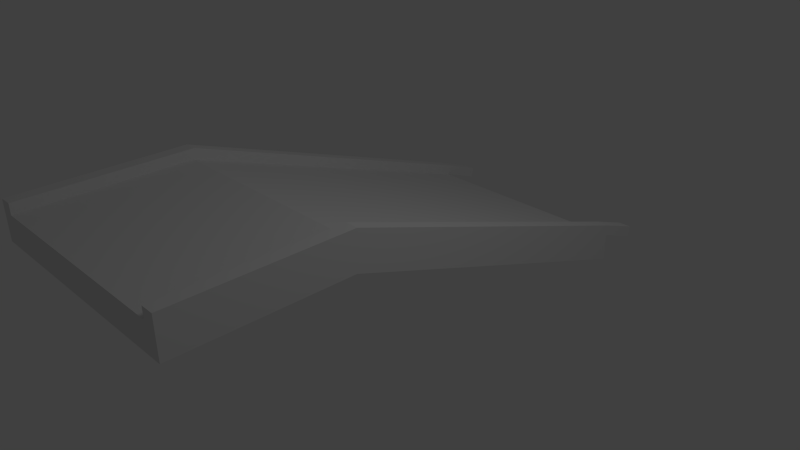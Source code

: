 # Source: RampeMontee.blend  (saved by Blender 2.61.0; exported with 4.5.12 LTS)
import bpy
from mathutils import Matrix  # noqa: F401  (used for matrix-valued properties, if any)

bpy.ops.wm.read_factory_settings(use_empty=True)
scene = bpy.context.scene
scene.name = 'Scene'

# ---- collections
col_collection_1 = bpy.data.collections.new('Collection 1'); scene.collection.children.link(col_collection_1)

# ---- materials (node trees are filled in below, after node groups)
mat_material = bpy.data.materials.new('Material')
mat_material.alpha_threshold = 0.0
mat_material.use_transparent_shadow = False
mat_material.roughness = 0.5
mat_material.line_color = (0.0, 0.0, 0.0, 1.0)

# ---- material node trees

# ---- world
world_world = bpy.data.worlds.new('World'); scene.world = world_world
world_world.color = (0.05088, 0.05088, 0.05088)
world_world.use_sun_shadow = False
world_world.sun_shadow_jitter_overblur = 0.0
world_world.cycles.sampling_method = 'MANUAL'
world_world.cycles.sample_map_resolution = 256

# ---- cameras
cam_camera = bpy.data.cameras.new('Camera')
cam_camera.clip_end = 100.0
cam_camera.lens = 35.0
cam_camera.sensor_width = 32.0
cam_camera.sensor_height = 18.0
cam_camera.ortho_scale = 7.314
cam_camera.dof.focus_distance = 0.0
cam_camera.dof.aperture_fstop = 128.0

# ---- lights
light_lamp = bpy.data.lights.new('Lamp', 'POINT')
light_lamp.transmission_factor = 0.0
light_lamp.cutoff_distance = 30.0
light_lamp.energy = 100.0
light_lamp.shadow_buffer_clip_start = 1.001
light_lamp.shadow_soft_size = 1.0
light_lamp.shadow_maximum_resolution = 0.006
light_lamp.use_absolute_resolution = True
light_lamp.cycles.use_multiple_importance_sampling = False

# ---- meshes
me_cube = bpy.data.meshes.new('Cube')
me_cube.from_pydata([(1.187, -1.275, 0.6969), (1.187, -3.64, 0.6969), (-2.204, -3.64, 0.6969), (-2.204, -1.275, 0.6969), (1.187, -1.275, 1.091), (1.187, -3.64, 1.091), (-2.204, -3.64, 1.091), (-2.204, -1.275, 1.091), (-2.204, 3.5, -0.5529), (1.187, 3.5, -0.5529), (-2.204, 3.5, -0.9472), (1.187, 3.5, -0.9472), (1.005, -1.275, 0.6969), (-2.022, -1.275, 0.6969), (1.005, -3.64, 0.6969), (-2.022, -3.64, 0.6969), (1.005, -1.275, 1.091), (-2.022, -1.275, 1.091), (1.005, -3.64, 1.091), (-2.022, -3.64, 1.091), (-2.022, 3.5, -0.5529), (1.005, 3.5, -0.5529), (-2.022, 3.5, -0.9472), (1.005, 3.5, -0.9472), (1.005, 3.526, -0.4008), (1.005, -1.25, 1.243), (-2.022, -1.25, 1.243), (-2.022, 3.526, -0.4008), (-2.022, -3.64, 1.243), (1.005, -3.64, 1.243), (1.187, 3.526, -0.4008), (-2.204, 3.526, -0.4008), (-2.204, -3.64, 1.243), (1.187, -3.64, 1.243), (-2.204, -1.25, 1.243), (1.187, -1.25, 1.243), (-2.022, 4.127, -0.6264), (-2.204, 4.127, -0.6264), (-2.204, 4.102, -0.7785), (1.187, 4.102, -0.7785), (1.187, 4.127, -0.6264), (1.005, 4.127, -0.6264), (-2.022, 4.102, -0.7785), (1.005, 4.102, -0.7785)], [], [(0, 4, 5, 1), (2, 6, 7, 3), (3, 7, 8, 10), (4, 0, 11, 9), (12, 0, 1, 14), (14, 15, 13, 12), (15, 2, 3, 13), (16, 17, 19, 18), (5, 18, 14, 1), (18, 19, 15, 14), (19, 6, 2, 15), (17, 16, 21, 20), (0, 12, 23, 11), (12, 13, 22, 23), (13, 3, 10, 22), (11, 23, 21, 9), (23, 22, 20, 21), (22, 10, 8, 20), (21, 16, 25, 24), (17, 20, 27, 26), (19, 17, 26, 28), (16, 18, 29, 25), (6, 19, 28, 32), (18, 5, 33, 29), (8, 7, 34, 31), (4, 9, 30, 35), (7, 6, 32, 34), (5, 4, 35, 33), (25, 35, 30, 24), (34, 26, 27, 31), (26, 34, 32, 28), (35, 25, 29, 33), (31, 27, 36, 37), (8, 31, 37, 38), (30, 9, 39, 40), (24, 30, 40, 41), (27, 20, 42, 36), (21, 24, 41, 43), (9, 21, 43, 39), (20, 8, 38, 42), (42, 38, 37, 36), (39, 43, 41, 40)])
_uv = me_cube.uv_layers.new(name='UVMap')
_uv.uv.foreach_set('vector', [0.6184, 0.5149, 0.6101, 0.539, 0.4653, 0.4891, 0.4736, 0.465, 0.471, 0.5983, 0.4653, 0.5734, 0.6145, 0.539, 0.6203, 0.5639, 0.6203, 0.5639, 0.6145, 0.539, 0.9398, 0.5734, 0.9455, 0.5983, 0.6101, 0.539, 0.6184, 0.5149, 0.9455, 0.5149, 0.9372, 0.539, 0.1484, 0.2013, 0.1484, 0.2127, 2.779e-07, 0.2127, 2.779e-07, 0.2013, 2.779e-07, 0.2013, 3.088e-08, 0.01139, 0.1484, 0.01139, 0.1484, 0.2013, 3.088e-08, 0.01139, 0.0, 7.566e-07, 0.1484, 6.176e-07, 0.1484, 0.01139, 0.4653, 0.3167, 0.6551, 0.3167, 0.6551, 0.465, 0.4653, 0.465, 0.2196, 0.2383, 0.2078, 0.2383, 0.2078, 0.2127, 0.2196, 0.2127, 0.2078, 0.2383, 0.01176, 0.2383, 0.01176, 0.2127, 0.2078, 0.2127, 0.01176, 0.2383, 7.72e-08, 0.2383, 0.0, 0.2127, 0.01176, 0.2127, 0.6551, 0.3167, 0.4653, 0.3167, 0.4653, 0.0, 0.6551, 1.544e-07, 0.1484, 0.2127, 0.1484, 0.2013, 0.4653, 0.2013, 0.4653, 0.2127, 0.1484, 0.2013, 0.1484, 0.01139, 0.4653, 0.01139, 0.4653, 0.2013, 0.1484, 0.01139, 0.1484, 6.176e-07, 0.4653, 0.0, 0.4653, 0.01139, 0.2196, 0.2638, 0.2078, 0.2638, 0.2078, 0.2383, 0.2196, 0.2383, 0.2078, 0.2638, 0.01176, 0.2638, 0.01176, 0.2383, 0.2078, 0.2383, 0.01176, 0.2638, 1.544e-08, 0.2638, 0.0, 0.2383, 0.01176, 0.2383, 0.9503, 0.6296, 0.626, 0.6294, 0.626, 0.6197, 0.9485, 0.6198, 0.6224, 0.6296, 0.9395, 0.6297, 0.9378, 0.6392, 0.6224, 0.6391, 0.4747, 0.6296, 0.6224, 0.6296, 0.6224, 0.6391, 0.4747, 0.6391, 0.626, 0.6294, 0.4749, 0.6293, 0.475, 0.6195, 0.626, 0.6197, 0.4653, 0.6504, 0.4653, 0.6391, 0.4747, 0.6391, 0.4748, 0.6504, 0.4653, 0.6195, 0.4653, 0.6079, 0.475, 0.608, 0.475, 0.6195, 0.9395, 0.6602, 0.6224, 0.6597, 0.6224, 0.6503, 0.9378, 0.6506, 0.626, 0.5986, 0.9503, 0.5984, 0.9485, 0.6081, 0.626, 0.6083, 0.6224, 0.6597, 0.4748, 0.6599, 0.4748, 0.6504, 0.6224, 0.6503, 0.475, 0.5983, 0.626, 0.5986, 0.626, 0.6083, 0.475, 0.608, 0.626, 0.6197, 0.626, 0.6083, 0.9485, 0.6081, 0.9485, 0.6198, 0.6224, 0.6503, 0.6224, 0.6391, 0.9378, 0.6392, 0.9378, 0.6506, 0.6224, 0.6391, 0.6224, 0.6503, 0.4748, 0.6504, 0.4747, 0.6391, 0.626, 0.6083, 0.626, 0.6197, 0.475, 0.6195, 0.475, 0.608, 0.9378, 0.6506, 0.9378, 0.6392, 0.9784, 0.6392, 0.9783, 0.6508, 0.9395, 0.6602, 0.9378, 0.6506, 0.9783, 0.6508, 0.9802, 0.6604, 0.9485, 0.6081, 0.9503, 0.5984, 0.9919, 0.5983, 0.99, 0.6081, 0.9485, 0.6198, 0.9485, 0.6081, 0.99, 0.6081, 0.99, 0.6198, 0.9378, 0.6392, 0.9395, 0.6297, 0.9803, 0.6296, 0.9784, 0.6392, 0.9503, 0.6296, 0.9485, 0.6198, 0.99, 0.6198, 0.9919, 0.6296, 0.2196, 0.2241, 0.2196, 0.2127, 0.2596, 0.2127, 0.2596, 0.2241, 0.2196, 0.2496, 0.2196, 0.2383, 0.2596, 0.2383, 0.2596, 0.2496, 0.9803, 0.6296, 0.9916, 0.6318, 0.9898, 0.6415, 0.9784, 0.6392, 1.0, 0.608, 1.0, 0.6198, 0.99, 0.6198, 0.99, 0.6081])
me_cube.materials.append(mat_material)
me_cube.use_remesh_preserve_volume = False
me_cube.use_remesh_preserve_attributes = False
me_cube.use_mirror_vertex_groups = False
me_cube.update()

# ---- objects
ob_cube = bpy.data.objects.new('Cube', me_cube)
ob_lamp = bpy.data.objects.new('Lamp', light_lamp)
ob_camera = bpy.data.objects.new('Camera', cam_camera)

# ---- transforms, parenting, visibility, modifiers, constraints
ob_cube.location = (0.0, 0.0, 0.0)
ob_cube.lock_rotations_4d = False
ob_cube.empty_display_type = 'ARROWS'
ob_cube.lineart.crease_threshold = 0.0
ob_lamp.location = (4.076, 1.005, 5.904)
ob_lamp.rotation_euler = (0.6503, 0.05522, 1.866)
ob_lamp.lock_rotations_4d = False
ob_lamp.empty_display_type = 'ARROWS'
ob_lamp.color = (0.0, 0.0, 0.0, 0.0)
ob_lamp.lineart.crease_threshold = 0.0
ob_camera.location = (7.481, -6.508, 5.344)
ob_camera.rotation_euler = (1.109, 0.01082, 0.8149)
ob_camera.lock_rotations_4d = False
ob_camera.empty_display_type = 'ARROWS'
ob_camera.color = (0.0, 0.0, 0.0, 0.0)
ob_camera.display_type = 'WIRE'
ob_camera.lineart.crease_threshold = 0.0

# ---- collection membership
col_collection_1.objects.link(ob_cube)
col_collection_1.objects.link(ob_lamp)
col_collection_1.objects.link(ob_camera)

# ---- scene / render settings (as saved in the file)
scene.camera = ob_camera
scene.frame_start = 1; scene.frame_end = 250; scene.frame_set(1)
scene.render.engine = 'BLENDER_EEVEE_NEXT'
scene.render.image_settings.color_mode = 'RGB'
scene.render.image_settings.compression = 90
scene.render.resolution_percentage = 50
scene.render.dither_intensity = 0.0
scene.render.bake_margin = 2
scene.render.bake_bias = 0.0
scene.cycles.use_denoising = False
scene.cycles.samples = 10
scene.cycles.sampling_pattern = 'TABULATED_SOBOL'
scene.cycles.light_sampling_threshold = 0.0
scene.cycles.use_adaptive_sampling = False
scene.cycles.use_light_tree = False
scene.cycles.blur_glossy = 0.0
scene.cycles.volume_bounces = 1
scene.cycles.pixel_filter_type = 'GAUSSIAN'
scene.cycles.sample_clamp_indirect = 0.0
scene.view_settings.view_transform = 'Standard'
bpy.context.view_layer.update()
